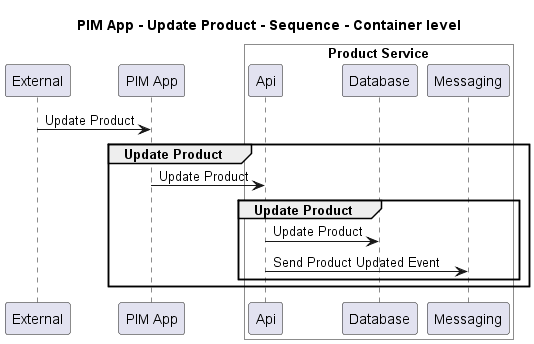

The diagram above was rendered by PlantUML. Its source (embedded in the PNG):
@startuml
!pragma layout smetana

title PIM App - Update Product - Sequence - Container level

participant "External" as C4InterFlow.SoftwareSystems.ExternalSystem
participant "PIM App" as ECommercePlatform.SoftwareSystems.PIMApp

box "Product Service" #White
    participant "Api" as ECommercePlatform.SoftwareSystems.ProductService.Containers.Api
    participant "Database" as ECommercePlatform.SoftwareSystems.ProductService.Containers.Database
    participant "Messaging" as ECommercePlatform.SoftwareSystems.ProductService.Containers.Messaging
end box


C4InterFlow.SoftwareSystems.ExternalSystem -> ECommercePlatform.SoftwareSystems.PIMApp : Update Product
group Update Product
ECommercePlatform.SoftwareSystems.PIMApp -> ECommercePlatform.SoftwareSystems.ProductService.Containers.Api : Update Product
group Update Product
ECommercePlatform.SoftwareSystems.ProductService.Containers.Api -> ECommercePlatform.SoftwareSystems.ProductService.Containers.Database : Update Product
ECommercePlatform.SoftwareSystems.ProductService.Containers.Api -> ECommercePlatform.SoftwareSystems.ProductService.Containers.Messaging : Send Product Updated Event
end
end


@enduml